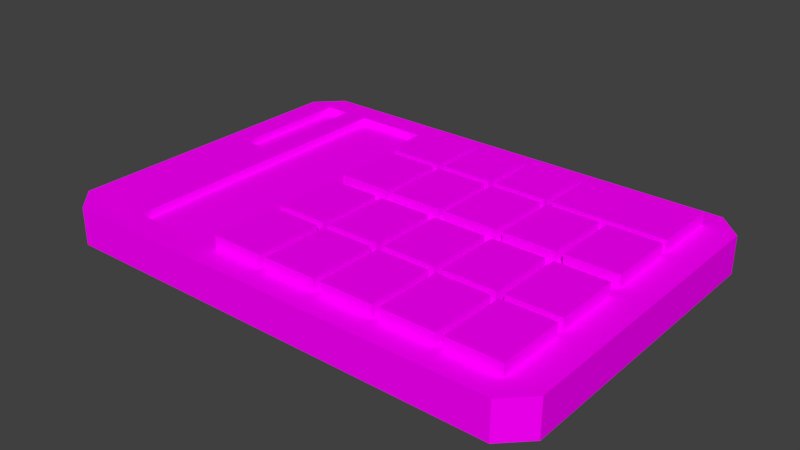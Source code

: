 # Source: Calculator.blend  (saved by Blender 2.77.0; exported with 4.5.12 LTS)
import bpy
from mathutils import Matrix  # noqa: F401  (used for matrix-valued properties, if any)

bpy.ops.wm.read_factory_settings(use_empty=True)
scene = bpy.context.scene
scene.name = 'Scene'

# ---- collections
col_collection_1 = bpy.data.collections.new('Collection 1'); scene.collection.children.link(col_collection_1)

# ---- images (referenced by path relative to the original .blend; pixels are not part of the script)
import os
ASSET_DIR = os.environ.get("B2B_ASSET_DIR", "")  # directory of the original .blend (textures are referenced by path, not embedded)
HERE = os.path.dirname(os.path.abspath(__file__))  # packed textures are extracted next to this script under _unpacked/

def load_image(name, relpath, width, height, colorspace="sRGB"):
    """Load a texture the original file referenced (path relative to the .blend, or extracted next to this script)."""
    p = next((c for c in (os.path.join(HERE, relpath), os.path.join(ASSET_DIR, relpath)) if relpath and os.path.exists(c)), "")
    if p:
        img = bpy.data.images.load(p, check_existing=True)
        img.name = name
    else:  # same state as the original file: an image datablock whose file is absent (Cycles renders it pink)
        img = bpy.data.images.new(name, width, height)
        img.source = "FILE"
        img.filepath = "//" + (relpath or name)
    img.colorspace_settings.name = colorspace
    return img
img_texture_calculator_png = load_image('texture_calculator.png', 'texture_calculator.png', 1024, 1024, 'sRGB')

# ---- materials (node trees are filled in below, after node groups)
mat_material = bpy.data.materials.new('Material')
mat_material.alpha_threshold = 0.0
mat_material.roughness = 0.5

# ---- material node trees
mat_material.use_nodes = True; mat_material.node_tree.nodes.clear()
_N = mat_material.node_tree.nodes; _L = mat_material.node_tree.links
n0 = _N.new('ShaderNodeOutputMaterial'); n0.name = 'Material Output'; n0.location = (300, 300)
n1 = _N.new('ShaderNodeBsdfDiffuse'); n1.name = 'Diffuse BSDF'; n1.location = (10, 300)
n2 = _N.new('ShaderNodeTexImage'); n2.name = 'Image Texture'; n2.location = (-180, 300)
n2.width = 140
n2.image = img_texture_calculator_png
_L.new(n1.outputs[0], n0.inputs[0])
_L.new(n2.outputs[0], n1.inputs[0])
n0.is_active_output = True

# ---- world
world_world = bpy.data.worlds.new('World'); scene.world = world_world
world_world.color = (0.05088, 0.05088, 0.05088)
world_world.use_sun_shadow = False
world_world.sun_shadow_jitter_overblur = 0.0
world_world.cycles.sampling_method = 'MANUAL'

# ---- meshes
me_cube_001 = bpy.data.meshes.new('Cube.001')
me_cube_001.from_pydata([(-0.4009, -0.5998, -0.003353), (-0.4009, -0.5998, 0.09665), (-0.4009, 0.6002, -0.003353), (-0.4009, 0.6002, 0.09665), (0.7691, -0.5998, -0.003353), (0.7691, -0.5998, 0.09665), (0.7691, 0.6002, -0.003353), (0.7691, 0.6002, 0.09665), (-0.4009, -0.3298, 0.09665), (-0.4009, -0.0298, 0.09665), (-0.4009, 0.3002, 0.09665), (-0.4009, 0.3002, -0.003353), (-0.4009, -0.0298, -0.003353), (-0.4009, -0.3298, -0.003353), (0.7691, 0.3002, 0.09665), (0.7691, -0.0298, 0.09665), (0.7691, -0.3298, 0.09665), (0.7691, -0.3298, -0.003353), (0.7691, -0.0298, -0.003353), (0.7691, 0.3002, -0.003353), (-0.1609, 0.6002, 0.09665), (0.07905, 0.6002, 0.09665), (0.3191, 0.6002, 0.09665), (0.3191, 0.6002, -0.003353), (0.07905, 0.6002, -0.003353), (-0.1609, 0.6002, -0.003353), (0.5591, -0.5998, 0.09665), (0.3191, -0.5998, 0.09665), (0.07905, -0.5998, 0.09665), (-0.1609, -0.5998, 0.09665), (-0.1609, -0.5998, -0.003353), (0.07905, -0.5998, -0.003353), (0.3191, -0.5998, -0.003353), (0.5591, -0.5998, -0.003353), (0.5591, -0.3298, 0.09665), (0.3191, -0.3298, 0.09665), (0.07905, -0.3298, 0.09665), (-0.1609, -0.3298, 0.09665), (0.5591, -0.0298, 0.09665), (0.3191, -0.0298, 0.09665), (0.07905, -0.0298, 0.09665), (-0.1609, -0.0298, 0.09665), (0.5591, 0.3002, 0.09665), (0.3191, 0.3002, 0.09665), (0.07905, 0.3002, 0.09665), (-0.1609, 0.3002, 0.09665), (-0.1609, -0.3298, -0.003353), (0.07905, -0.3298, -0.003353), (0.3191, -0.3298, -0.003353), (0.5591, -0.3298, -0.003353), (-0.1609, -0.0298, -0.003353), (0.07905, -0.0298, -0.003353), (0.3191, -0.0298, -0.003353), (0.5591, -0.0298, -0.003353), (-0.1609, 0.3002, -0.003353), (0.07905, 0.3002, -0.003353), (0.3191, 0.3002, -0.003353), (0.5591, 0.3002, -0.003353), (-0.1909, 0.6002, -0.003353), (-0.1909, -0.5998, 0.09665), (-0.1909, -0.3298, 0.09665), (-0.1909, -0.0298, 0.09665), (-0.1909, 0.3002, 0.09665), (-0.1909, 0.6002, 0.09665), (-0.1909, -0.5998, -0.003353), (-0.1909, -0.3298, -0.003353), (-0.1909, -0.0298, -0.003353), (-0.1909, 0.3002, -0.003353), (0.04905, 0.6002, 0.09665), (0.04905, 0.6002, -0.003353), (0.04905, -0.5998, 0.09665), (0.04905, -0.5998, -0.003353), (0.04905, -0.3298, 0.09665), (0.04905, -0.0298, 0.09665), (0.04905, 0.3002, 0.09665), (0.04905, -0.3298, -0.003353), (0.04905, -0.0298, -0.003353), (0.04905, 0.3002, -0.003353), (0.2891, 0.6002, 0.09665), (0.2891, 0.6002, -0.003353), (0.2891, -0.5998, 0.09665), (0.2891, -0.5998, -0.003353), (0.2891, -0.3298, 0.09665), (0.2891, -0.0298, 0.09665), (0.2891, 0.3002, 0.09665), (0.2891, -0.3298, -0.003353), (0.2891, -0.0298, -0.003353), (0.2891, 0.3002, -0.003353), (0.5291, -0.5998, 0.09665), (0.5291, -0.5998, -0.003353), (0.5291, -0.3298, 0.09665), (0.5291, -0.0298, 0.09665), (0.5291, 0.3002, 0.09665), (0.5291, -0.3298, -0.003353), (0.5291, -0.0298, -0.003353), (0.5291, 0.3002, -0.003353), (-0.4009, 0.3302, 0.09665), (0.7691, 0.3302, -0.003353), (-0.4009, 0.3302, -0.003353), (0.7691, 0.3302, 0.09665), (0.3191, 0.3302, 0.09665), (0.07905, 0.3302, 0.09665), (-0.1609, 0.3302, 0.09665), (-0.1609, 0.3302, -0.003353), (0.07905, 0.3302, -0.003353), (0.3191, 0.3302, -0.003353), (-0.1909, 0.3302, -0.003353), (-0.1909, 0.3302, 0.09665), (0.04905, 0.3302, -0.003353), (0.04905, 0.3302, 0.09665), (0.2891, 0.3302, -0.003353), (0.2891, 0.3302, 0.09665), (-0.4009, 0.0302, 0.09665), (-0.4009, 0.0302, -0.003353), (0.7691, 0.0302, 0.09665), (0.7691, 0.0302, -0.003353), (-0.1609, 0.0302, -0.003353), (0.07905, 0.0302, -0.003353), (0.3191, 0.0302, -0.003353), (0.5591, 0.0302, -0.003353), (0.5591, 0.0302, 0.09665), (0.3191, 0.0302, 0.09665), (0.07905, 0.0302, 0.09665), (-0.1609, 0.0302, 0.09665), (-0.1909, 0.0302, -0.003353), (-0.1909, 0.0302, 0.09665), (0.04905, 0.0302, 0.09665), (0.04905, 0.0302, -0.003353), (0.2891, 0.0302, 0.09665), (0.2891, 0.0302, -0.003353), (0.5291, 0.0302, 0.09665), (0.5291, 0.0302, -0.003353), (-0.4009, -0.2998, 0.09665), (-0.4009, -0.2998, -0.003353), (0.7691, -0.2998, 0.09665), (0.7691, -0.2998, -0.003353), (-0.1609, -0.2998, -0.003353), (0.07905, -0.2998, -0.003353), (0.3191, -0.2998, -0.003353), (0.5591, -0.2998, -0.003353), (0.5591, -0.2998, 0.09665), (0.3191, -0.2998, 0.09665), (0.07905, -0.2998, 0.09665), (-0.1609, -0.2998, 0.09665), (-0.1909, -0.2998, -0.003353), (-0.1909, -0.2998, 0.09665), (0.04905, -0.2998, 0.09665), (0.04905, -0.2998, -0.003353), (0.2891, -0.2998, 0.09665), (0.2891, -0.2998, -0.003353), (0.5291, -0.2998, 0.09665), (0.5291, -0.2998, -0.003353), (-1.101, -0.5998, 0.04665), (-1.101, -0.5998, -0.1034), (0.8991, -0.5998, 0.04665), (0.8991, -0.5998, -0.1034), (-1.101, 0.6002, 0.04665), (0.8991, 0.6002, -0.1034), (-1.101, 0.6002, -0.1034), (0.8991, 0.6002, 0.04665), (0.7991, 0.7002, 0.04665), (0.7991, 0.7002, -0.1034), (0.7991, -0.6998, 0.04665), (0.7991, -0.6998, -0.1034), (0.7991, -0.5998, 0.04665), (0.7991, -0.5998, -0.1034), (0.7991, 0.6002, 0.04665), (0.7991, 0.6002, -0.1034), (-1.001, 0.7002, -0.1034), (-1.001, -0.6998, 0.04665), (-1.001, -0.5998, 0.04665), (-1.001, 0.6002, 0.04665), (-1.001, 0.7002, 0.04665), (-1.001, -0.6998, -0.1034), (-1.001, -0.5998, -0.1034), (-1.001, 0.6002, -0.1034), (-0.9009, 0.7002, 0.04665), (-0.9009, -0.6998, -0.1034), (-0.9009, -0.5998, -0.1034), (-0.9009, 0.6002, -0.1034), (-0.9009, 0.7002, -0.1034), (-0.9009, -0.6998, 0.04665), (-0.9009, -0.5998, 0.04665), (-0.9009, 0.6002, 0.04665), (-0.8009, 0.7002, 0.04665), (-0.8009, -0.6998, -0.1034), (-0.8009, -0.5998, -0.1034), (-0.8009, 0.6002, -0.1034), (-0.8009, 0.7002, -0.1034), (-0.8009, -0.6998, 0.04665), (-0.8009, -0.5998, 0.04665), (-0.8009, 0.6002, 0.04665), (-0.5009, 0.7002, 0.04665), (-0.5009, -0.6998, -0.1034), (-0.5009, -0.5998, -0.1034), (-0.5009, 0.6002, -0.1034), (-0.5009, 0.7002, -0.1034), (-0.5009, -0.6998, 0.04665), (-0.5009, -0.5998, 0.04665), (-0.5009, 0.6002, 0.04665), (-1.101, 0.1002, -0.1034), (0.8991, 0.1002, 0.04665), (-1.101, 0.1002, 0.04665), (0.8991, 0.1002, -0.1034), (0.7991, 0.1002, -0.1034), (0.7991, 0.1002, 0.04665), (-1.001, 0.1002, -0.1034), (-1.001, 0.1002, 0.04665), (-0.9009, 0.1002, 0.04665), (-0.9009, 0.1002, -0.1034), (-0.8009, 0.1002, 0.04665), (-0.8009, 0.1002, -0.1034), (-0.5009, 0.1002, 0.04665), (-0.5009, 0.1002, -0.1034), (-0.9009, 0.6002, 0.01665), (-1.001, 0.6002, 0.01665), (-1.001, 0.1002, 0.01665), (-0.9009, 0.1002, 0.01665), (-0.5009, -0.5998, 0.01665), (-0.8009, -0.5998, 0.01665), (-0.5009, 0.6002, 0.01665), (-0.8009, 0.6002, 0.01665), (-0.8009, 0.1002, 0.01665), (-0.5009, 0.1002, 0.01665)], [], [(96, 3, 2, 98), (6, 23, 22, 7), (16, 5, 4, 17), (59, 1, 0, 64), (97, 105, 23, 6), (107, 63, 3, 96), (59, 60, 8, 1), (145, 61, 9, 132), (125, 62, 10, 112), (33, 49, 17, 4), (139, 53, 18, 135), (119, 57, 19, 115), (1, 8, 13, 0), (132, 9, 12, 133), (112, 10, 11, 113), (114, 14, 42, 120), (130, 92, 43, 121), (128, 84, 44, 122), (126, 74, 45, 123), (134, 15, 38, 140), (150, 91, 39, 141), (148, 83, 40, 142), (146, 73, 41, 143), (5, 16, 34, 26), (88, 90, 35, 27), (80, 82, 36, 28), (70, 72, 37, 29), (111, 78, 21, 101), (109, 68, 20, 102), (5, 26, 33, 4), (88, 27, 32, 89), (80, 28, 31, 81), (70, 29, 30, 71), (3, 63, 58, 2), (98, 2, 58, 106), (0, 13, 65, 64), (133, 12, 66, 144), (113, 11, 67, 124), (20, 68, 69, 25), (103, 25, 69, 108), (30, 46, 75, 71), (136, 50, 76, 147), (116, 54, 77, 127), (21, 78, 79, 24), (104, 24, 79, 110), (31, 47, 85, 81), (137, 51, 86, 149), (117, 55, 87, 129), (7, 22, 100, 99), (32, 48, 93, 89), (138, 52, 94, 151), (118, 56, 95, 131), (7, 99, 97, 6), (14, 114, 115, 19), (15, 134, 135, 18), (33, 26, 34, 49), (49, 34, 16, 17), (53, 38, 15, 18), (139, 140, 38, 53), (134, 140, 139, 135), (114, 120, 119, 115), (119, 120, 42, 57), (57, 42, 14, 19), (118, 131, 130, 121), (130, 131, 95, 92), (92, 95, 56, 43), (118, 121, 43, 56), (99, 100, 105, 97), (22, 23, 105, 100), (138, 151, 150, 141), (150, 151, 94, 91), (91, 94, 52, 39), (138, 141, 39, 52), (32, 27, 35, 48), (90, 93, 48, 35), (89, 93, 90, 88), (81, 85, 82, 80), (82, 85, 47, 36), (31, 28, 36, 47), (30, 29, 37, 46), (72, 75, 46, 37), (71, 75, 72, 70), (64, 65, 60, 59), (60, 65, 13, 8), (136, 147, 146, 143), (146, 147, 76, 73), (73, 76, 50, 41), (136, 143, 41, 50), (61, 66, 12, 9), (144, 66, 61, 145), (133, 144, 145, 132), (137, 149, 148, 142), (148, 149, 86, 83), (83, 86, 51, 40), (137, 142, 40, 51), (84, 87, 55, 44), (117, 122, 44, 55), (117, 129, 128, 122), (128, 129, 87, 84), (116, 127, 126, 123), (126, 127, 77, 74), (74, 77, 54, 45), (116, 123, 45, 54), (113, 124, 125, 112), (124, 67, 62, 125), (62, 67, 11, 10), (98, 106, 107, 96), (63, 107, 106, 58), (68, 109, 108, 69), (103, 108, 109, 102), (20, 25, 103, 102), (24, 104, 101, 21), (104, 110, 111, 101), (78, 111, 110, 79), (157, 167, 161), (169, 152, 153, 173), (162, 154, 164), (163, 155, 154, 162), (173, 153, 174), (160, 166, 159), (201, 154, 155, 203), (172, 168, 158, 156), (207, 171, 156, 202), (204, 167, 157, 203), (202, 156, 158, 200), (213, 195, 167, 204), (201, 159, 166, 205), (193, 194, 165, 163), (156, 171, 172), (161, 160, 159, 157), (195, 196, 161, 167), (152, 169, 170), (192, 160, 161, 196), (155, 163, 165), (168, 175, 158), (200, 158, 175, 206), (207, 208, 217, 216), (181, 182, 170, 169), (183, 176, 172, 171), (181, 169, 173, 177), (189, 181, 177, 185), (191, 184, 176, 183), (189, 190, 182, 181), (210, 191, 183, 208), (172, 176, 180, 168), (175, 168, 180, 179), (173, 174, 178, 177), (206, 175, 179, 209), (210, 190, 219, 222), (197, 198, 190, 189), (199, 192, 184, 191), (197, 189, 185, 193), (176, 184, 188, 180), (179, 180, 188, 187), (177, 178, 186, 185), (209, 179, 187, 211), (162, 197, 193, 163), (166, 160, 192, 199), (162, 164, 198, 197), (205, 166, 199, 212), (184, 192, 196, 188), (187, 188, 196, 195), (185, 186, 194, 193), (211, 187, 195, 213), (186, 211, 213, 194), (164, 205, 212, 198), (178, 209, 211, 186), (198, 212, 223, 218), (174, 206, 209, 178), (190, 210, 208, 182), (182, 208, 207, 170), (153, 200, 206, 174), (154, 201, 205, 164), (194, 213, 204, 165), (152, 202, 200, 153), (165, 204, 203, 155), (170, 207, 202, 152), (159, 201, 203, 157), (217, 214, 215, 216), (183, 171, 215, 214), (171, 207, 216, 215), (208, 183, 214, 217), (223, 220, 221, 222), (218, 223, 222, 219), (190, 198, 218, 219), (212, 199, 220, 223), (191, 210, 222, 221), (199, 191, 221, 220)])
_uv = me_cube_001.uv_layers.new(name='UVMap')
_uv.uv.foreach_set('vector', [0.3195, 0.143, 0.3933, 0.143, 0.3933, 0.143, 0.3195, 0.143, 0.491, 0.008494, 0.491, 0.06588, 0.491, 0.06588, 0.491, 0.008494, 0.07946, 0.2573, 0.005684, 0.2573, 0.005684, 0.2573, 0.07946, 0.2573, 0.5077, 0.008761, 0.5077, 0.06614, 0.5077, 0.06614, 0.5077, 0.008761, 0.4173, 0.008494, 0.4173, 0.06588, 0.491, 0.06588, 0.491, 0.008494, 0.3195, 0.08566, 0.3933, 0.08566, 0.3933, 0.143, 0.3195, 0.143, 0.6628, 0.2236, 0.7366, 0.2236, 0.7366, 0.281, 0.6628, 0.281, 0.7792, 0.2236, 0.853, 0.2236, 0.853, 0.281, 0.7792, 0.281, 0.405, 0.08812, 0.4788, 0.08812, 0.4788, 0.1455, 0.405, 0.1455, 0.005684, 0.3147, 0.07946, 0.3147, 0.07946, 0.2573, 0.005684, 0.2573, 0.005684, 0.3147, 0.07946, 0.3147, 0.07946, 0.2573, 0.005684, 0.2573, 0.4173, 0.06588, 0.491, 0.06588, 0.491, 0.008494, 0.4173, 0.008494, 0.5077, 0.06614, 0.5815, 0.06614, 0.5815, 0.06614, 0.5077, 0.06614, 0.5077, 0.06614, 0.5815, 0.06614, 0.5815, 0.06614, 0.5077, 0.06614, 0.405, 0.1455, 0.4788, 0.1455, 0.4788, 0.1455, 0.405, 0.1455, 0.0174, 0.08543, 0.09118, 0.08543, 0.09118, 0.1428, 0.0174, 0.1428, 0.2342, 0.3917, 0.308, 0.3917, 0.308, 0.449, 0.2342, 0.449, 0.06551, 0.2985, 0.1393, 0.2985, 0.1393, 0.3559, 0.06551, 0.3559, 0.304, 0.2985, 0.3778, 0.2985, 0.3778, 0.3559, 0.304, 0.3559, 0.3789, 0.2875, 0.4527, 0.2875, 0.4527, 0.3449, 0.3789, 0.3449, 0.1558, 0.3917, 0.2296, 0.3917, 0.2296, 0.449, 0.1558, 0.449, 0.395, 0.3917, 0.4688, 0.3917, 0.4688, 0.449, 0.395, 0.449, 0.2231, 0.2985, 0.2969, 0.2985, 0.2969, 0.3559, 0.2231, 0.3559, 0.002381, 0.3917, 0.07616, 0.3917, 0.07616, 0.449, 0.002381, 0.449, 0.07811, 0.3917, 0.1519, 0.3917, 0.1519, 0.449, 0.07811, 0.449, 0.3157, 0.3917, 0.3895, 0.3917, 0.3895, 0.449, 0.3157, 0.449, 0.1434, 0.2985, 0.2172, 0.2985, 0.2172, 0.3559, 0.1434, 0.3559, 0.1741, 0.08543, 0.2479, 0.08543, 0.2479, 0.1428, 0.1741, 0.1428, 0.2397, 0.08426, 0.3135, 0.08426, 0.3135, 0.1416, 0.2397, 0.1416, 0.005684, 0.2573, 0.005684, 0.3147, 0.005684, 0.3147, 0.005684, 0.2573, 0.005684, 0.2573, 0.005684, 0.3147, 0.005684, 0.3147, 0.005684, 0.2573, 0.005684, 0.2573, 0.005684, 0.3147, 0.005684, 0.3147, 0.005684, 0.2573, 0.005684, 0.2573, 0.005684, 0.3147, 0.005684, 0.3147, 0.005684, 0.2573, 0.3933, 0.143, 0.3933, 0.08566, 0.3933, 0.08566, 0.3933, 0.143, 0.3195, 0.143, 0.3933, 0.143, 0.3933, 0.08566, 0.3195, 0.08566, 0.5077, 0.06614, 0.5815, 0.06614, 0.5815, 0.008761, 0.5077, 0.008761, 0.5077, 0.06614, 0.5815, 0.06614, 0.5815, 0.008761, 0.5077, 0.008761, 0.405, 0.1455, 0.4788, 0.1455, 0.4788, 0.08812, 0.405, 0.08812, 0.491, 0.06588, 0.491, 0.008494, 0.491, 0.008494, 0.491, 0.06588, 0.4173, 0.06588, 0.491, 0.06588, 0.491, 0.008494, 0.4173, 0.008494, 0.005684, 0.3147, 0.07946, 0.3147, 0.07946, 0.2573, 0.005684, 0.2573, 0.005684, 0.3147, 0.07946, 0.3147, 0.07946, 0.2573, 0.005684, 0.2573, 0.005684, 0.3147, 0.07946, 0.3147, 0.07946, 0.2573, 0.005684, 0.2573, 0.491, 0.06588, 0.491, 0.008494, 0.491, 0.008494, 0.491, 0.06588, 0.4173, 0.06588, 0.491, 0.06588, 0.491, 0.008494, 0.4173, 0.008494, 0.005684, 0.3147, 0.07946, 0.3147, 0.07946, 0.2573, 0.005684, 0.2573, 0.005684, 0.3147, 0.07946, 0.3147, 0.07946, 0.2573, 0.005684, 0.2573, 0.005684, 0.3147, 0.07946, 0.3147, 0.07946, 0.2573, 0.005684, 0.2573, 0.1711, 0.04835, 0.1711, 0.1799, 0.09733, 0.1799, 0.09733, 0.04835, 0.005684, 0.3147, 0.07946, 0.3147, 0.07946, 0.2573, 0.005684, 0.2573, 0.005684, 0.3147, 0.07946, 0.3147, 0.07946, 0.2573, 0.005684, 0.2573, 0.005684, 0.3147, 0.07946, 0.3147, 0.07946, 0.2573, 0.005684, 0.2573, 0.491, 0.008494, 0.4173, 0.008494, 0.4173, 0.008494, 0.491, 0.008494, 0.491, 0.008494, 0.4173, 0.008494, 0.4173, 0.008494, 0.491, 0.008494, 0.07946, 0.2573, 0.005684, 0.2573, 0.005684, 0.2573, 0.07946, 0.2573, 0.005684, 0.3147, 0.005684, 0.3147, 0.07946, 0.3147, 0.07946, 0.3147, 0.07946, 0.3147, 0.07946, 0.3147, 0.07946, 0.2573, 0.07946, 0.2573, 0.07946, 0.3147, 0.07946, 0.3147, 0.07946, 0.2573, 0.07946, 0.2573, 0.005684, 0.3147, 0.005684, 0.3147, 0.07946, 0.3147, 0.07946, 0.3147, 0.005684, 0.2573, 0.005684, 0.3147, 0.005684, 0.3147, 0.005684, 0.2573, 0.4173, 0.008494, 0.4173, 0.06588, 0.4173, 0.06588, 0.4173, 0.008494, 0.4173, 0.06588, 0.4173, 0.06588, 0.491, 0.06588, 0.491, 0.06588, 0.491, 0.06588, 0.491, 0.06588, 0.491, 0.008494, 0.491, 0.008494, 0.005684, 0.3147, 0.005684, 0.2573, 0.005684, 0.2573, 0.005684, 0.3147, 0.005684, 0.2573, 0.005684, 0.2573, 0.07946, 0.2573, 0.07946, 0.2573, 0.07946, 0.2573, 0.07946, 0.2573, 0.07946, 0.3147, 0.07946, 0.3147, 0.005684, 0.3147, 0.005684, 0.3147, 0.07946, 0.3147, 0.07946, 0.3147, 0.4173, 0.008494, 0.4173, 0.06588, 0.4173, 0.06588, 0.4173, 0.008494, 0.491, 0.06588, 0.491, 0.06588, 0.4173, 0.06588, 0.4173, 0.06588, 0.005684, 0.3147, 0.005684, 0.2573, 0.005684, 0.2573, 0.005684, 0.3147, 0.005684, 0.2573, 0.005684, 0.2573, 0.07946, 0.2573, 0.07946, 0.2573, 0.07946, 0.2573, 0.07946, 0.2573, 0.07946, 0.3147, 0.07946, 0.3147, 0.005684, 0.3147, 0.005684, 0.3147, 0.07946, 0.3147, 0.07946, 0.3147, 0.005684, 0.3147, 0.005684, 0.3147, 0.07946, 0.3147, 0.07946, 0.3147, 0.07946, 0.2573, 0.07946, 0.2573, 0.07946, 0.3147, 0.07946, 0.3147, 0.005684, 0.2573, 0.07946, 0.2573, 0.07946, 0.2573, 0.005684, 0.2573, 0.005684, 0.2573, 0.07946, 0.2573, 0.07946, 0.2573, 0.005684, 0.2573, 0.07946, 0.2573, 0.07946, 0.2573, 0.07946, 0.3147, 0.07946, 0.3147, 0.005684, 0.3147, 0.005684, 0.3147, 0.07946, 0.3147, 0.07946, 0.3147, 0.005684, 0.3147, 0.005684, 0.3147, 0.07946, 0.3147, 0.07946, 0.3147, 0.07946, 0.2573, 0.07946, 0.2573, 0.07946, 0.3147, 0.07946, 0.3147, 0.005684, 0.2573, 0.07946, 0.2573, 0.07946, 0.2573, 0.005684, 0.2573, 0.5077, 0.008761, 0.5815, 0.008761, 0.5815, 0.008761, 0.5077, 0.008761, 0.5815, 0.008761, 0.5815, 0.008761, 0.5815, 0.06614, 0.5815, 0.06614, 0.005684, 0.3147, 0.005684, 0.2573, 0.005684, 0.2573, 0.005684, 0.3147, 0.005684, 0.2573, 0.005684, 0.2573, 0.07946, 0.2573, 0.07946, 0.2573, 0.07946, 0.2573, 0.07946, 0.2573, 0.07946, 0.3147, 0.07946, 0.3147, 0.005684, 0.3147, 0.005684, 0.3147, 0.07946, 0.3147, 0.07946, 0.3147, 0.5815, 0.008761, 0.5815, 0.008761, 0.5815, 0.06614, 0.5815, 0.06614, 0.5077, 0.008761, 0.5815, 0.008761, 0.5815, 0.008761, 0.5077, 0.008761, 0.5077, 0.06614, 0.5077, 0.008761, 0.5077, 0.008761, 0.5077, 0.06614, 0.005684, 0.3147, 0.005684, 0.2573, 0.005684, 0.2573, 0.005684, 0.3147, 0.005684, 0.2573, 0.005684, 0.2573, 0.07946, 0.2573, 0.07946, 0.2573, 0.07946, 0.2573, 0.07946, 0.2573, 0.07946, 0.3147, 0.07946, 0.3147, 0.005684, 0.3147, 0.005684, 0.3147, 0.07946, 0.3147, 0.07946, 0.3147, 0.07946, 0.2573, 0.07946, 0.2573, 0.07946, 0.3147, 0.07946, 0.3147, 0.005684, 0.3147, 0.005684, 0.3147, 0.07946, 0.3147, 0.07946, 0.3147, 0.005684, 0.3147, 0.005684, 0.2573, 0.005684, 0.2573, 0.005684, 0.3147, 0.005684, 0.2573, 0.005684, 0.2573, 0.07946, 0.2573, 0.07946, 0.2573, 0.005684, 0.3147, 0.005684, 0.2573, 0.005684, 0.2573, 0.005684, 0.3147, 0.005684, 0.2573, 0.005684, 0.2573, 0.07946, 0.2573, 0.07946, 0.2573, 0.07946, 0.2573, 0.07946, 0.2573, 0.07946, 0.3147, 0.07946, 0.3147, 0.005684, 0.3147, 0.005684, 0.3147, 0.07946, 0.3147, 0.07946, 0.3147, 0.405, 0.1455, 0.405, 0.08812, 0.405, 0.08812, 0.405, 0.1455, 0.405, 0.08812, 0.4788, 0.08812, 0.4788, 0.08812, 0.405, 0.08812, 0.4788, 0.08812, 0.4788, 0.08812, 0.4788, 0.1455, 0.4788, 0.1455, 0.3195, 0.143, 0.3195, 0.08566, 0.3195, 0.08566, 0.3195, 0.143, 0.3933, 0.08566, 0.3195, 0.08566, 0.3195, 0.08566, 0.3933, 0.08566, 0.491, 0.008494, 0.4173, 0.008494, 0.4173, 0.008494, 0.491, 0.008494, 0.4173, 0.06588, 0.4173, 0.008494, 0.4173, 0.008494, 0.4173, 0.06588, 0.491, 0.06588, 0.491, 0.06588, 0.4173, 0.06588, 0.4173, 0.06588, 0.491, 0.06588, 0.4173, 0.06588, 0.4173, 0.06588, 0.491, 0.06588, 0.4173, 0.06588, 0.4173, 0.008494, 0.4173, 0.008494, 0.4173, 0.06588, 0.491, 0.008494, 0.4173, 0.008494, 0.4173, 0.008494, 0.491, 0.008494, 0.06156, 0.5483, 0.06156, 0.5598, 0.05, 0.5598, 0.4084, 0.8488, 0.4084, 0.8373, 0.4257, 0.8373, 0.4257, 0.8488, 0.2118, 0.5598, 0.2234, 0.5483, 0.2234, 0.5598, 0.05, 0.9413, 0.05, 0.9298, 0.06734, 0.9298, 0.06734, 0.9413, 0.2118, 0.7679, 0.2003, 0.7795, 0.2003, 0.7679, 0.3737, 0.5598, 0.3621, 0.5598, 0.3621, 0.5483, 0.06734, 0.8488, 0.06734, 0.9298, 0.05, 0.9298, 0.05, 0.8488, 0.4084, 0.687, 0.4257, 0.687, 0.4257, 0.6986, 0.4084, 0.6986, 0.3043, 0.7679, 0.3621, 0.7679, 0.3621, 0.7795, 0.3043, 0.7795, 0.1194, 0.5598, 0.06156, 0.5598, 0.06156, 0.5483, 0.1194, 0.5483, 0.4084, 0.7564, 0.4084, 0.6986, 0.4257, 0.6986, 0.4257, 0.7564, 0.1194, 0.7101, 0.06156, 0.7101, 0.06156, 0.5598, 0.1194, 0.5598, 0.3043, 0.5483, 0.3621, 0.5483, 0.3621, 0.5598, 0.3043, 0.5598, 0.2118, 0.7101, 0.2003, 0.7101, 0.2003, 0.5598, 0.2118, 0.5598, 0.3621, 0.7795, 0.3621, 0.7679, 0.3737, 0.7679, 0.05, 0.7795, 0.06734, 0.7795, 0.06734, 0.791, 0.05, 0.791, 0.06156, 0.7101, 0.05, 0.7101, 0.05, 0.5598, 0.06156, 0.5598, 0.2234, 0.7795, 0.2118, 0.7679, 0.2234, 0.7679, 0.3737, 0.8373, 0.3737, 0.687, 0.391, 0.687, 0.391, 0.8373, 0.2003, 0.5483, 0.2118, 0.5598, 0.2003, 0.5598, 0.05, 0.7679, 0.06156, 0.7679, 0.06156, 0.7795, 0.1194, 0.7795, 0.06156, 0.7795, 0.06156, 0.7679, 0.1194, 0.7679, 0.4153, 0.6847, 0.4153, 0.6731, 0.4188, 0.6731, 0.4188, 0.6847, 0.2118, 0.7564, 0.2234, 0.7564, 0.2234, 0.7679, 0.2118, 0.7679, 0.3621, 0.7564, 0.3737, 0.7564, 0.3737, 0.7679, 0.3621, 0.7679, 0.4084, 0.8835, 0.4084, 0.8951, 0.391, 0.8951, 0.391, 0.8835, 0.4084, 0.872, 0.4084, 0.8835, 0.391, 0.8835, 0.391, 0.872, 0.3621, 0.7448, 0.3737, 0.7448, 0.3737, 0.7564, 0.3621, 0.7564, 0.2118, 0.7448, 0.2234, 0.7448, 0.2234, 0.7564, 0.2118, 0.7564, 0.3043, 0.7448, 0.3621, 0.7448, 0.3621, 0.7564, 0.3043, 0.7564, 0.3737, 0.8951, 0.3737, 0.8835, 0.391, 0.8835, 0.391, 0.8951, 0.06156, 0.7679, 0.05, 0.7679, 0.05, 0.7564, 0.06156, 0.7564, 0.2118, 0.7679, 0.2003, 0.7679, 0.2003, 0.7564, 0.2118, 0.7564, 0.1194, 0.7679, 0.06156, 0.7679, 0.06156, 0.7564, 0.1194, 0.7564, 0.4084, 0.6292, 0.4084, 0.5483, 0.4118, 0.5483, 0.4118, 0.6292, 0.2118, 0.7101, 0.2234, 0.7101, 0.2234, 0.7448, 0.2118, 0.7448, 0.3621, 0.7101, 0.3737, 0.7101, 0.3737, 0.7448, 0.3621, 0.7448, 0.4084, 0.8373, 0.4084, 0.872, 0.391, 0.872, 0.391, 0.8373, 0.3737, 0.8835, 0.3737, 0.872, 0.391, 0.872, 0.391, 0.8835, 0.06156, 0.7564, 0.05, 0.7564, 0.05, 0.7448, 0.06156, 0.7448, 0.2118, 0.7564, 0.2003, 0.7564, 0.2003, 0.7448, 0.2118, 0.7448, 0.1194, 0.7564, 0.06156, 0.7564, 0.06156, 0.7448, 0.1194, 0.7448, 0.4084, 0.687, 0.4084, 0.8373, 0.391, 0.8373, 0.391, 0.687, 0.3621, 0.5598, 0.3737, 0.5598, 0.3737, 0.7101, 0.3621, 0.7101, 0.2118, 0.5598, 0.2234, 0.5598, 0.2234, 0.7101, 0.2118, 0.7101, 0.3043, 0.5598, 0.3621, 0.5598, 0.3621, 0.7101, 0.3043, 0.7101, 0.3737, 0.872, 0.3737, 0.8373, 0.391, 0.8373, 0.391, 0.872, 0.06156, 0.7448, 0.05, 0.7448, 0.05, 0.7101, 0.06156, 0.7101, 0.2118, 0.7448, 0.2003, 0.7448, 0.2003, 0.7101, 0.2118, 0.7101, 0.1194, 0.7448, 0.06156, 0.7448, 0.06156, 0.7101, 0.1194, 0.7101, 0.2003, 0.7448, 0.1194, 0.7448, 0.1194, 0.7101, 0.2003, 0.7101, 0.2234, 0.5598, 0.3043, 0.5598, 0.3043, 0.7101, 0.2234, 0.7101, 0.2003, 0.7564, 0.1194, 0.7564, 0.1194, 0.7448, 0.2003, 0.7448, 0.4118, 0.687, 0.4118, 0.6061, 0.4153, 0.6061, 0.4153, 0.687, 0.2003, 0.7679, 0.1194, 0.7679, 0.1194, 0.7564, 0.2003, 0.7564, 0.2234, 0.7448, 0.3043, 0.7448, 0.3043, 0.7564, 0.2234, 0.7564, 0.2234, 0.7564, 0.3043, 0.7564, 0.3043, 0.7679, 0.2234, 0.7679, 0.2003, 0.7795, 0.1194, 0.7795, 0.1194, 0.7679, 0.2003, 0.7679, 0.2234, 0.5483, 0.3043, 0.5483, 0.3043, 0.5598, 0.2234, 0.5598, 0.2003, 0.7101, 0.1194, 0.7101, 0.1194, 0.5598, 0.2003, 0.5598, 0.4084, 0.8373, 0.4084, 0.7564, 0.4257, 0.7564, 0.4257, 0.8373, 0.2003, 0.5598, 0.1194, 0.5598, 0.1194, 0.5483, 0.2003, 0.5483, 0.2234, 0.7679, 0.3043, 0.7679, 0.3043, 0.7795, 0.2234, 0.7795, 0.06734, 0.791, 0.06734, 0.8488, 0.05, 0.8488, 0.05, 0.791, 0.5226, 0.6799, 0.5226, 0.7377, 0.511, 0.7377, 0.511, 0.6799, 0.4223, 0.6731, 0.4223, 0.6847, 0.4188, 0.6847, 0.4188, 0.6731, 0.4419, 0.6789, 0.4419, 0.6211, 0.4454, 0.6211, 0.4454, 0.6789, 0.4384, 0.6789, 0.4384, 0.6211, 0.4419, 0.6211, 0.4419, 0.6789, 0.5133, 0.9059, 0.5133, 0.8481, 0.548, 0.8481, 0.548, 0.9059, 0.5133, 0.9868, 0.5133, 0.9059, 0.548, 0.9059, 0.548, 0.9868, 0.4431, 0.8835, 0.4431, 0.8488, 0.4465, 0.8488, 0.4465, 0.8835, 0.4118, 0.6061, 0.4118, 0.5483, 0.4153, 0.5483, 0.4153, 0.6061, 0.4084, 0.687, 0.4084, 0.6292, 0.4118, 0.6292, 0.4118, 0.687, 0.4465, 0.8835, 0.4465, 0.9182, 0.4431, 0.9182, 0.4431, 0.8835])
me_cube_001.materials.append(mat_material)
me_cube_001.use_remesh_preserve_volume = False
me_cube_001.use_remesh_preserve_attributes = False
me_cube_001.use_mirror_vertex_groups = False
me_cube_001.update()

# ---- objects
ob_body = bpy.data.objects.new('Body', me_cube_001)

# ---- transforms, parenting, visibility, modifiers, constraints
ob_body.location = (0.1009, -0.0002019, 0.1034)
ob_body.lineart.crease_threshold = 0.0

# ---- collection membership
col_collection_1.objects.link(ob_body)

# ---- scene / render settings (as saved in the file)
scene.frame_start = 1; scene.frame_end = 250; scene.frame_set(1)
scene.render.engine = 'CYCLES'
scene.render.resolution_percentage = 50
scene.render.dither_intensity = 0.0
scene.cycles.use_denoising = False
scene.cycles.samples = 128
scene.cycles.sampling_pattern = 'TABULATED_SOBOL'
scene.cycles.light_sampling_threshold = 0.0
scene.cycles.use_adaptive_sampling = False
scene.cycles.use_light_tree = False
scene.cycles.blur_glossy = 0.0
scene.cycles.sample_clamp_indirect = 0.0
scene.view_settings.view_transform = 'Standard'
bpy.context.view_layer.update()

# ---- added for rendering (the .blend has no active camera and no usable light): camera, sun
cam_auto = bpy.data.cameras.new('AutoCamera')
cam_auto.lens = 50.0
cam_auto.sensor_width = 36.0
cam_auto.clip_end = 1000.0
ob_auto_camera = bpy.data.objects.new('AutoCamera', cam_auto)
scene.collection.objects.link(ob_auto_camera)
ob_auto_camera.location = (2.26633, -2.71959, 1.91306)
ob_auto_camera.rotation_euler = (1.09748, -7.21219e-08, 0.694738)
scene.camera = ob_auto_camera
light_auto_sun = bpy.data.lights.new('AutoSun', 'SUN')
light_auto_sun.energy = 3.0
light_auto_sun.angle = 0.0523599
ob_auto_sun = bpy.data.objects.new('AutoSun', light_auto_sun)
scene.collection.objects.link(ob_auto_sun)
ob_auto_sun.rotation_euler = (0.872665, 0.174533, 0.523599)
bpy.context.view_layer.update()
